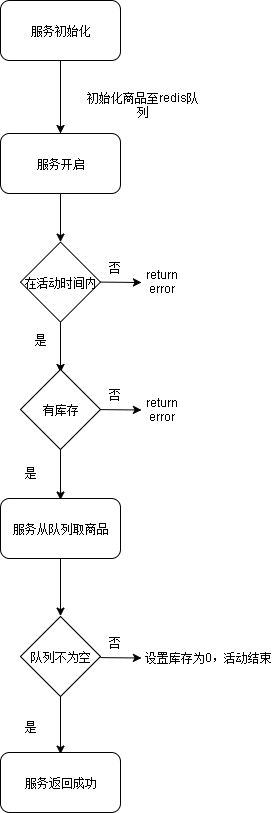

The diagram above was exported from draw.io. Its source (the exported page's mxGraphModel, read from the mxfile embedded in the PNG):
<mxGraphModel dx="1024" dy="615" grid="0" gridSize="10" guides="1" tooltips="1" connect="1" arrows="1" fold="1" page="1" pageScale="1" pageWidth="827" pageHeight="1169" math="0" shadow="0">
  <root>
    <mxCell id="0" />
    <mxCell id="1" parent="0" />
    <mxCell id="4" style="edgeStyle=orthogonalEdgeStyle;rounded=0;orthogonalLoop=1;jettySize=auto;html=1;exitX=0.5;exitY=1;exitDx=0;exitDy=0;" edge="1" parent="1" source="2" target="3">
      <mxGeometry relative="1" as="geometry" />
    </mxCell>
    <mxCell id="2" value="服务初始化" style="rounded=1;whiteSpace=wrap;html=1;" vertex="1" parent="1">
      <mxGeometry x="145" y="72" width="120" height="60" as="geometry" />
    </mxCell>
    <mxCell id="9" style="edgeStyle=none;rounded=0;orthogonalLoop=1;jettySize=auto;html=1;exitX=0.5;exitY=1;exitDx=0;exitDy=0;" edge="1" parent="1" source="3" target="10">
      <mxGeometry relative="1" as="geometry">
        <mxPoint x="205" y="367.5999755859375" as="targetPoint" />
      </mxGeometry>
    </mxCell>
    <mxCell id="3" value="服务开启" style="rounded=1;whiteSpace=wrap;html=1;" vertex="1" parent="1">
      <mxGeometry x="145" y="205" width="120" height="60" as="geometry" />
    </mxCell>
    <mxCell id="7" value="初始化商品至redis队列" style="text;html=1;strokeColor=none;fillColor=none;align=center;verticalAlign=middle;whiteSpace=wrap;rounded=0;" vertex="1" parent="1">
      <mxGeometry x="216" y="158.5" width="142" height="20" as="geometry" />
    </mxCell>
    <mxCell id="11" style="edgeStyle=none;rounded=0;orthogonalLoop=1;jettySize=auto;html=1;exitX=0.5;exitY=1;exitDx=0;exitDy=0;" edge="1" parent="1" source="10">
      <mxGeometry relative="1" as="geometry">
        <mxPoint x="205" y="444" as="targetPoint" />
      </mxGeometry>
    </mxCell>
    <mxCell id="12" style="edgeStyle=none;rounded=0;orthogonalLoop=1;jettySize=auto;html=1;exitX=1;exitY=0.5;exitDx=0;exitDy=0;" edge="1" parent="1" source="10">
      <mxGeometry relative="1" as="geometry">
        <mxPoint x="286" y="354" as="targetPoint" />
      </mxGeometry>
    </mxCell>
    <mxCell id="10" value="在活动时间内" style="rhombus;whiteSpace=wrap;html=1;" vertex="1" parent="1">
      <mxGeometry x="165" y="313.5999755859375" width="80" height="80" as="geometry" />
    </mxCell>
    <mxCell id="13" value="否" style="text;html=1;strokeColor=none;fillColor=none;align=center;verticalAlign=middle;whiteSpace=wrap;rounded=0;" vertex="1" parent="1">
      <mxGeometry x="239.0999755859375" y="328.5" width="40" height="20" as="geometry" />
    </mxCell>
    <mxCell id="15" value="是" style="text;html=1;strokeColor=none;fillColor=none;align=center;verticalAlign=middle;whiteSpace=wrap;rounded=0;" vertex="1" parent="1">
      <mxGeometry x="165.0999755859375" y="400.5" width="40" height="20" as="geometry" />
    </mxCell>
    <mxCell id="17" value="return error" style="text;html=1;strokeColor=none;fillColor=none;align=center;verticalAlign=middle;whiteSpace=wrap;rounded=0;" vertex="1" parent="1">
      <mxGeometry x="287" y="343.5" width="40" height="20" as="geometry" />
    </mxCell>
    <mxCell id="18" value="有库存" style="rhombus;whiteSpace=wrap;html=1;" vertex="1" parent="1">
      <mxGeometry x="165" y="441" width="80" height="80" as="geometry" />
    </mxCell>
    <mxCell id="19" style="edgeStyle=none;rounded=0;orthogonalLoop=1;jettySize=auto;html=1;exitX=1;exitY=0.5;exitDx=0;exitDy=0;" edge="1" parent="1">
      <mxGeometry relative="1" as="geometry">
        <mxPoint x="286" y="481.5" as="targetPoint" />
        <mxPoint x="245" y="481.0999755859375" as="sourcePoint" />
      </mxGeometry>
    </mxCell>
    <mxCell id="20" value="否" style="text;html=1;strokeColor=none;fillColor=none;align=center;verticalAlign=middle;whiteSpace=wrap;rounded=0;" vertex="1" parent="1">
      <mxGeometry x="239.0999755859375" y="456" width="40" height="20" as="geometry" />
    </mxCell>
    <mxCell id="21" value="return error" style="text;html=1;strokeColor=none;fillColor=none;align=center;verticalAlign=middle;whiteSpace=wrap;rounded=0;" vertex="1" parent="1">
      <mxGeometry x="287" y="471" width="40" height="20" as="geometry" />
    </mxCell>
    <mxCell id="22" style="edgeStyle=none;rounded=0;orthogonalLoop=1;jettySize=auto;html=1;exitX=0.5;exitY=1;exitDx=0;exitDy=0;" edge="1" parent="1">
      <mxGeometry relative="1" as="geometry">
        <mxPoint x="205" y="571.5" as="targetPoint" />
        <mxPoint x="205" y="521.0999755859375" as="sourcePoint" />
      </mxGeometry>
    </mxCell>
    <mxCell id="23" value="是" style="text;html=1;strokeColor=none;fillColor=none;align=center;verticalAlign=middle;whiteSpace=wrap;rounded=0;" vertex="1" parent="1">
      <mxGeometry x="155.0999755859375" y="533.5" width="40" height="20" as="geometry" />
    </mxCell>
    <mxCell id="30" style="edgeStyle=none;rounded=0;orthogonalLoop=1;jettySize=auto;html=1;exitX=0.5;exitY=1;exitDx=0;exitDy=0;" edge="1" parent="1" source="24">
      <mxGeometry relative="1" as="geometry">
        <mxPoint x="205" y="687.5999755859375" as="targetPoint" />
      </mxGeometry>
    </mxCell>
    <mxCell id="24" value="服务从队列取商品" style="rounded=1;whiteSpace=wrap;html=1;" vertex="1" parent="1">
      <mxGeometry x="145" y="570" width="120" height="60" as="geometry" />
    </mxCell>
    <mxCell id="32" value="队列不为空" style="rhombus;whiteSpace=wrap;html=1;" vertex="1" parent="1">
      <mxGeometry x="165" y="688" width="80" height="80" as="geometry" />
    </mxCell>
    <mxCell id="33" style="edgeStyle=none;rounded=0;orthogonalLoop=1;jettySize=auto;html=1;exitX=0.5;exitY=1;exitDx=0;exitDy=0;" edge="1" parent="1">
      <mxGeometry relative="1" as="geometry">
        <mxPoint x="205" y="825.5999755859375" as="targetPoint" />
        <mxPoint x="205" y="768" as="sourcePoint" />
      </mxGeometry>
    </mxCell>
    <mxCell id="34" style="edgeStyle=none;rounded=0;orthogonalLoop=1;jettySize=auto;html=1;exitX=1;exitY=0.5;exitDx=0;exitDy=0;" edge="1" parent="1">
      <mxGeometry relative="1" as="geometry">
        <mxPoint x="286" y="729.5" as="targetPoint" />
        <mxPoint x="245" y="729.0999755859375" as="sourcePoint" />
      </mxGeometry>
    </mxCell>
    <mxCell id="35" value="否" style="text;html=1;strokeColor=none;fillColor=none;align=center;verticalAlign=middle;whiteSpace=wrap;rounded=0;" vertex="1" parent="1">
      <mxGeometry x="239.0999755859375" y="704" width="40" height="20" as="geometry" />
    </mxCell>
    <mxCell id="36" value="设置库存为0，活动结束" style="text;html=1;strokeColor=none;fillColor=none;align=center;verticalAlign=middle;whiteSpace=wrap;rounded=0;" vertex="1" parent="1">
      <mxGeometry x="287" y="719" width="132" height="20" as="geometry" />
    </mxCell>
    <mxCell id="37" value="是" style="text;html=1;strokeColor=none;fillColor=none;align=center;verticalAlign=middle;whiteSpace=wrap;rounded=0;" vertex="1" parent="1">
      <mxGeometry x="155.0999755859375" y="787.5" width="40" height="20" as="geometry" />
    </mxCell>
    <mxCell id="38" value="服务返回成功" style="rounded=1;whiteSpace=wrap;html=1;" vertex="1" parent="1">
      <mxGeometry x="145" y="824" width="120" height="60" as="geometry" />
    </mxCell>
  </root>
</mxGraphModel>